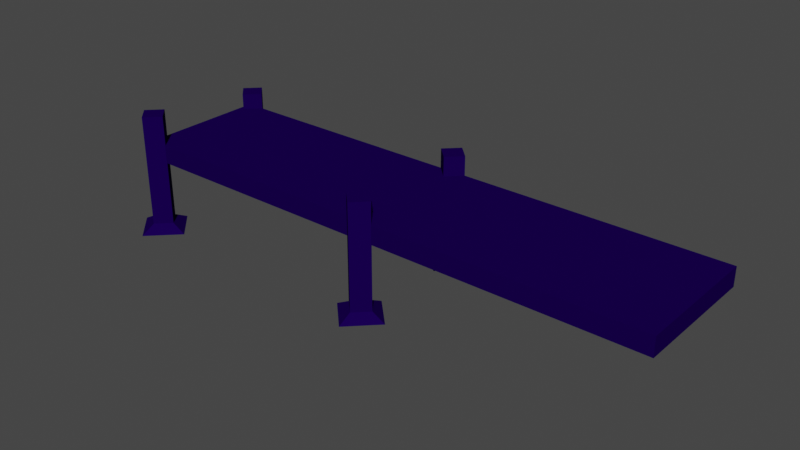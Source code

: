 # Source: Rampe_msh.blend  (saved by Blender 3.6.13; exported with 4.5.12 LTS)
import bpy
from mathutils import Matrix  # noqa: F401  (used for matrix-valued properties, if any)

bpy.ops.wm.read_factory_settings(use_empty=True)
scene = bpy.context.scene
scene.name = 'Scene'

# ---- collections
col_collection = bpy.data.collections.new('Collection'); scene.collection.children.link(col_collection)

# ---- images (referenced by path relative to the original .blend; pixels are not part of the script)
import os
ASSET_DIR = os.environ.get("B2B_ASSET_DIR", "")  # directory of the original .blend (textures are referenced by path, not embedded)
HERE = os.path.dirname(os.path.abspath(__file__))  # packed textures are extracted next to this script under _unpacked/

def load_image(name, relpath, width, height, colorspace="sRGB"):
    """Load a texture the original file referenced (path relative to the .blend, or extracted next to this script)."""
    p = next((c for c in (os.path.join(HERE, relpath), os.path.join(ASSET_DIR, relpath)) if relpath and os.path.exists(c)), "")
    if p:
        img = bpy.data.images.load(p, check_existing=True)
        img.name = name
    else:  # same state as the original file: an image datablock whose file is absent (Cycles renders it pink)
        img = bpy.data.images.new(name, width, height)
        img.source = "FILE"
        img.filepath = "//" + (relpath or name)
    img.colorspace_settings.name = colorspace
    return img
img_rampe_gradient = load_image('Rampe_gradient', 'Rampe_gradient.png', 1024, 1024, 'sRGB')

# ---- materials (node trees are filled in below, after node groups)
mat_mat_01 = bpy.data.materials.new('Mat_01')
mat_mat_01.use_transparent_shadow = False

# ---- material node trees
mat_mat_01.use_nodes = True; mat_mat_01.node_tree.nodes.clear()
_N = mat_mat_01.node_tree.nodes; _L = mat_mat_01.node_tree.links
n0 = _N.new('ShaderNodeOutputMaterial'); n0.name = 'Material Output'; n0.location = (438, 298)
n1 = _N.new('ShaderNodeBsdfPrincipled'); n1.name = 'Principled BSDF'; n1.location = (-103, 300)
n1.distribution = 'GGX'
n1.subsurface_method = 'RANDOM_WALK_SKIN'
n1.inputs[2].default_value = 0.0
n1.inputs[3].default_value = 1.45
n1.inputs[13].default_value = 0.0
n1.inputs[27].default_value = (0.0, 0.0, 0.0, 1.0)
n1.inputs[28].default_value = 1.0
n2 = _N.new('ShaderNodeTexImage'); n2.name = 'Image Texture'; n2.location = (-905, 267)
n2.image = img_rampe_gradient
n3 = _N.new('ShaderNodeMix'); n3.name = 'Mix.001'; n3.location = (-566, 441)
n3.data_type = 'RGBA'
n3.blend_type = 'MULTIPLY'
n3.inputs[0].default_value = 1.0
n3.inputs[6].default_value = (0.01007, 0.04605, 0.07036, 1.0)
_L.new(n3.outputs[2], n1.inputs[0])
_L.new(n1.outputs[0], n0.inputs[0])
_L.new(n2.outputs[0], n3.inputs[7])
n0.is_active_output = True

# ---- world
world_world = bpy.data.worlds.new('World'); scene.world = world_world
world_world.use_nodes = True; world_world.node_tree.nodes.clear()
_N = world_world.node_tree.nodes; _L = world_world.node_tree.links
n0 = _N.new('ShaderNodeOutputWorld'); n0.name = 'World Output'; n0.location = (300, 300)
n1 = _N.new('ShaderNodeBackground'); n1.name = 'Background'; n1.location = (10, 300)
n1.inputs[0].default_value = (0.05088, 0.05088, 0.05088, 1.0)
_L.new(n1.outputs[0], n0.inputs[0])
n0.is_active_output = True
world_world.color = (0.05088, 0.05088, 0.05088)
world_world.use_sun_shadow = False
world_world.sun_shadow_jitter_overblur = 0.0

# ---- meshes
me_cube_001 = bpy.data.meshes.new('Cube.001')
me_cube_001.from_pydata([(1.0, -0.2337, 0.236), (1.0, -0.2337, 0.303), (-0.9708, -0.2337, 0.236), (-0.9708, -0.2337, 0.303), (1.0, 0.2337, 0.236), (1.0, 0.2337, 0.303), (-0.9708, 0.2337, 0.236), (-0.9708, 0.2337, 0.303), (-8.882e-16, 0.2834, 0.000724), (-8.882e-16, 0.2834, 0.3726), (0.05, 0.2334, 0.000724), (0.05, 0.2334, 0.3726), (0.0, 0.1834, 0.000724), (0.0, 0.1834, 0.3726), (-0.05, 0.2334, 0.000724), (-0.05, 0.2334, 0.3726), (8.882e-16, -0.1827, 0.000724), (8.882e-16, -0.1827, 0.3827), (0.05, -0.2327, 0.000724), (0.05, -0.2327, 0.3827), (8.882e-16, -0.2827, 0.000724), (8.882e-16, -0.2827, 0.3827), (-0.05, -0.2327, 0.000724), (-0.05, -0.2327, 0.3827), (-0.9523, -0.1827, 0.000724), (-0.9523, -0.1827, 0.4107), (-0.9023, -0.2327, 0.000724), (-0.9023, -0.2327, 0.4107), (-0.9523, -0.2827, 0.000724), (-0.9523, -0.2827, 0.4107), (-1.002, -0.2327, 0.000724), (-1.002, -0.2327, 0.4107), (-0.9523, 0.2834, 0.000724), (-0.9523, 0.2834, 0.3606), (-0.9023, 0.2334, 0.000724), (-0.9023, 0.2334, 0.3606), (-0.9523, 0.1834, 0.000724), (-0.9523, 0.1834, 0.3606), (-1.002, 0.2334, 0.000724), (-1.002, 0.2334, 0.3606)], [], [(0, 1, 3, 2), (2, 3, 7, 6), (6, 7, 5, 4), (4, 5, 1, 0), (7, 3, 1, 5), (8, 9, 11, 10), (10, 11, 13, 12), (11, 9, 15, 13), (12, 13, 15, 14), (14, 15, 9, 8), (16, 17, 19, 18), (18, 19, 21, 20), (19, 17, 23, 21), (20, 21, 23, 22), (22, 23, 17, 16), (24, 25, 27, 26), (26, 27, 29, 28), (27, 25, 31, 29), (28, 29, 31, 30), (30, 31, 25, 24), (32, 33, 35, 34), (34, 35, 37, 36), (35, 33, 39, 37), (36, 37, 39, 38), (38, 39, 33, 32)])
_uv = me_cube_001.uv_layers.new(name='UVMap')
_uv.uv.foreach_set('vector', [0.8691, 0.5807, 0.7381, 0.5807, 0.7381, 2.042e-08, 0.8691, 1.47e-08, 0.5852, 0.8461, 0.4543, 0.8461, 0.4543, 0.5807, 0.5852, 0.5807, 1.0, 0.5807, 0.8691, 0.5807, 0.8691, -2.865e-09, 1.0, -8.588e-09, 0.7161, 0.8461, 0.5852, 0.8461, 0.5852, 0.5807, 0.7161, 0.5807, 0.7381, 0.5807, 0.4543, 0.5807, 0.4543, 0.0, 0.7381, 0.0, 0.2271, 0.7267, 0.2271, -3.512e-08, 0.2607, -3.512e-08, 0.2607, 0.7267, 0.2607, 0.7267, 0.2607, -3.512e-08, 0.2839, -3.512e-08, 0.2839, 0.7267, 0.7161, 0.7109, 0.7426, 0.69, 0.7426, 0.7237, 0.7161, 0.7446, 0.2839, 0.7267, 0.2839, -3.512e-08, 0.3071, -3.512e-08, 0.3071, 0.7267, 0.3071, 0.7267, 0.3071, -3.512e-08, 0.3407, -3.512e-08, 0.3407, 0.7267, 0.1136, 0.7465, 0.1136, -3.512e-08, 0.1472, -3.512e-08, 0.1472, 0.7465, 0.1472, 0.7465, 0.1472, -3.512e-08, 0.1703, -3.512e-08, 0.1703, 0.7465, 0.7161, 0.6562, 0.7426, 0.6353, 0.7426, 0.6691, 0.7161, 0.69, 0.1703, 0.7465, 0.1703, -3.512e-08, 0.1935, -3.512e-08, 0.1935, 0.7465, 0.1935, 0.7465, 0.1935, -3.512e-08, 0.2271, -3.512e-08, 0.2271, 0.7465, 0.0, 0.8013, 0.0, -3.512e-08, 0.03362, -3.512e-08, 0.03362, 0.8013, 0.03362, 0.8013, 0.03362, -3.512e-08, 0.05678, -3.512e-08, 0.05678, 0.8013, 0.7161, 0.6016, 0.7426, 0.5807, 0.7426, 0.6144, 0.7161, 0.6353, 0.05678, 0.8013, 0.05678, -3.512e-08, 0.07994, -3.512e-08, 0.07994, 0.8013, 0.07994, 0.8013, 0.07994, -3.512e-08, 0.1136, -3.512e-08, 0.1136, 0.8013, 0.3407, 0.7033, 0.3407, 3.512e-08, 0.3743, 3.512e-08, 0.3743, 0.7033, 0.3743, 0.7033, 0.3743, 3.512e-08, 0.3975, 3.512e-08, 0.3975, 0.7033, 0.3407, 0.7242, 0.3672, 0.7033, 0.3672, 0.7371, 0.3407, 0.758, 0.3975, 0.7033, 0.3975, 3.512e-08, 0.4206, 3.512e-08, 0.4206, 0.7033, 0.4206, 0.7033, 0.4206, 3.512e-08, 0.4543, 3.512e-08, 0.4543, 0.7033])
me_cube_001.materials.append(mat_mat_01)
me_cube_001.use_paint_bone_selection = False
me_cube_001.use_paint_mask = True
me_cube_001.update()
me_cube_002 = bpy.data.meshes.new('Cube.002')
me_cube_002.from_pydata([(-2.98e-08, 0.3287, -0.03338), (-2.98e-08, 0.2834, 0.000724), (0.09524, 0.2334, -0.03338), (0.05, 0.2334, 0.000724), (-2.98e-08, 0.1382, -0.03338), (-2.98e-08, 0.1834, 0.000724), (-0.09524, 0.2334, -0.03338), (-0.05, 0.2334, 0.000724), (-2.655e-08, -0.1312, -0.02646), (-2.98e-08, -0.1827, 0.000724), (0.1015, -0.2327, -0.02646), (0.05, -0.2327, 0.000724), (-2.655e-08, -0.3341, -0.02646), (-2.98e-08, -0.2827, 0.000724), (-0.1015, -0.2327, -0.02646), (-0.05, -0.2327, 0.000724), (-0.9523, -0.128, -0.02773), (-0.9523, -0.1827, 0.000724), (-0.8476, -0.2327, -0.02773), (-0.9023, -0.2327, 0.000724), (-0.9523, -0.3374, -0.02773), (-0.9523, -0.2827, 0.000724), (-1.057, -0.2327, -0.02773), (-1.002, -0.2327, 0.000724), (-0.9523, 0.3224, -0.03028), (-0.9523, 0.2834, 0.000724), (-0.8634, 0.2334, -0.03028), (-0.9023, 0.2334, 0.000724), (-0.9523, 0.1445, -0.03028), (-0.9523, 0.1834, 0.000724), (-1.041, 0.2334, -0.03028), (-1.002, 0.2334, 0.000724)], [], [(0, 1, 3, 2), (2, 3, 5, 4), (4, 5, 7, 6), (6, 7, 1, 0), (8, 9, 11, 10), (10, 11, 13, 12), (11, 9, 15, 13), (12, 13, 15, 14), (14, 15, 9, 8), (16, 17, 19, 18), (18, 19, 21, 20), (19, 17, 23, 21), (20, 21, 23, 22), (22, 23, 17, 16), (24, 25, 27, 26), (26, 27, 29, 28), (28, 29, 31, 30), (30, 31, 25, 24)])
_uv = me_cube_002.uv_layers.new(name='UVMap')
_uv.uv.foreach_set('vector', [0.2271, 0.7267, 0.2271, -3.512e-08, 0.2607, -3.512e-08, 0.2607, 0.7267, 0.2607, 0.7267, 0.2607, -3.512e-08, 0.2839, -3.512e-08, 0.2839, 0.7267, 0.2839, 0.7267, 0.2839, -3.512e-08, 0.3071, -3.512e-08, 0.3071, 0.7267, 0.3071, 0.7267, 0.3071, -3.512e-08, 0.3407, -3.512e-08, 0.3407, 0.7267, 0.1136, 0.7465, 0.1136, -3.512e-08, 0.1472, -3.512e-08, 0.1472, 0.7465, 0.1472, 0.7465, 0.1472, -3.512e-08, 0.1703, -3.512e-08, 0.1703, 0.7465, 0.7161, 0.6562, 0.7426, 0.6353, 0.7426, 0.6691, 0.7161, 0.69, 0.1703, 0.7465, 0.1703, -3.512e-08, 0.1935, -3.512e-08, 0.1935, 0.7465, 0.1935, 0.7465, 0.1935, -3.512e-08, 0.2271, -3.512e-08, 0.2271, 0.7465, 0.0, 0.8013, 0.0, -3.512e-08, 0.03362, -3.512e-08, 0.03362, 0.8013, 0.03362, 0.8013, 0.03362, -3.512e-08, 0.05678, -3.512e-08, 0.05678, 0.8013, 0.7161, 0.6016, 0.7426, 0.5807, 0.7426, 0.6144, 0.7161, 0.6353, 0.05678, 0.8013, 0.05678, -3.512e-08, 0.07994, -3.512e-08, 0.07994, 0.8013, 0.07994, 0.8013, 0.07994, -3.512e-08, 0.1136, -3.512e-08, 0.1136, 0.8013, 0.3407, 0.7033, 0.3407, 3.512e-08, 0.3743, 3.512e-08, 0.3743, 0.7033, 0.3743, 0.7033, 0.3743, 3.512e-08, 0.3975, 3.512e-08, 0.3975, 0.7033, 0.3975, 0.7033, 0.3975, 3.512e-08, 0.4206, 3.512e-08, 0.4206, 0.7033, 0.4206, 0.7033, 0.4206, 3.512e-08, 0.4543, 3.512e-08, 0.4543, 0.7033])
me_cube_002.materials.append(mat_mat_01)
me_cube_002.use_paint_bone_selection = False
me_cube_002.use_paint_mask = True
me_cube_002.update()

# ---- objects
ob_rampe = bpy.data.objects.new('Rampe', me_cube_001)
ob_rampe_foam = bpy.data.objects.new('Rampe_foam', me_cube_002)

# ---- transforms, parenting, visibility, modifiers, constraints
ob_rampe.location = (0.0, 0.0, 0.0)
ob_rampe_foam.location = (0.0, 0.0, 0.0)

# ---- collection membership
col_collection.objects.link(ob_rampe)
col_collection.objects.link(ob_rampe_foam)

# ---- scene / render settings (as saved in the file)
scene.frame_start = 1; scene.frame_end = 250; scene.frame_set(1)
scene.render.engine = 'BLENDER_EEVEE_NEXT'
scene.cycles.sampling_pattern = 'TABULATED_SOBOL'
scene.view_settings.view_transform = 'Filmic'
bpy.context.view_layer.update()

# ---- added for rendering (the .blend has no active camera and no usable light): camera, sun
cam_auto = bpy.data.cameras.new('AutoCamera')
cam_auto.lens = 50.0
cam_auto.sensor_width = 36.0
cam_auto.clip_end = 1000.0
ob_auto_camera = bpy.data.objects.new('AutoCamera', cam_auto)
scene.collection.objects.link(ob_auto_camera)
ob_auto_camera.location = (2.01375, -2.4551, 1.82249)
ob_auto_camera.rotation_euler = (1.09748, -7.21219e-08, 0.694738)
scene.camera = ob_auto_camera
light_auto_sun = bpy.data.lights.new('AutoSun', 'SUN')
light_auto_sun.energy = 3.0
light_auto_sun.angle = 0.0523599
ob_auto_sun = bpy.data.objects.new('AutoSun', light_auto_sun)
scene.collection.objects.link(ob_auto_sun)
ob_auto_sun.rotation_euler = (0.872665, 0.174533, 0.523599)
bpy.context.view_layer.update()
